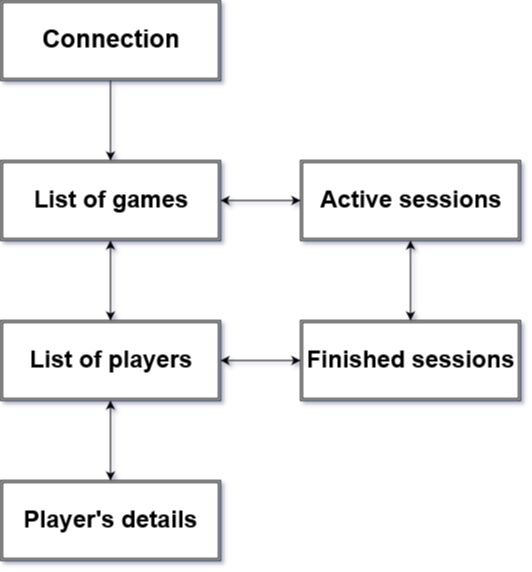

The diagram above was exported from draw.io. Its source (the exported page's mxGraphModel, read from the mxfile embedded in the PNG):
<mxGraphModel dx="1127" dy="546" grid="1" gridSize="10" guides="1" tooltips="1" connect="1" arrows="1" fold="1" page="1" pageScale="1" pageWidth="827" pageHeight="1169" math="0" shadow="0">
  <root>
    <mxCell id="0" />
    <mxCell id="1" parent="0" />
    <mxCell id="BVLQ9J43ZEy-TG3XqTZP-12" value="" style="edgeStyle=orthogonalEdgeStyle;rounded=0;orthogonalLoop=1;jettySize=auto;html=1;" parent="1" source="BVLQ9J43ZEy-TG3XqTZP-1" target="BVLQ9J43ZEy-TG3XqTZP-11" edge="1">
      <mxGeometry relative="1" as="geometry" />
    </mxCell>
    <mxCell id="BVLQ9J43ZEy-TG3XqTZP-1" value="&lt;h1 style=&quot;font-size: 25px&quot;&gt;&lt;font style=&quot;font-size: 25px&quot;&gt;C&lt;font style=&quot;font-size: 25px&quot;&gt;onnection&lt;/font&gt;&lt;/font&gt;&lt;/h1&gt;" style="shape=ext;double=1;rounded=0;whiteSpace=wrap;html=1;" parent="1" vertex="1">
      <mxGeometry x="70" y="40" width="220" height="80" as="geometry" />
    </mxCell>
    <mxCell id="BVLQ9J43ZEy-TG3XqTZP-11" value="&lt;h1&gt;List of games&lt;/h1&gt;" style="shape=ext;double=1;rounded=0;whiteSpace=wrap;html=1;" parent="1" vertex="1">
      <mxGeometry x="70" y="200" width="220" height="80" as="geometry" />
    </mxCell>
    <mxCell id="ppZuyh-84o3ccYqYWX5g-5" value="&lt;h1&gt;Active sessions&lt;br&gt;&lt;/h1&gt;" style="shape=ext;double=1;rounded=0;whiteSpace=wrap;html=1;" vertex="1" parent="1">
      <mxGeometry x="370" y="200" width="220" height="80" as="geometry" />
    </mxCell>
    <mxCell id="ppZuyh-84o3ccYqYWX5g-7" value="&lt;h1&gt;Finished sessions&lt;br&gt;&lt;/h1&gt;" style="shape=ext;double=1;rounded=0;whiteSpace=wrap;html=1;" vertex="1" parent="1">
      <mxGeometry x="370" y="360" width="220" height="80" as="geometry" />
    </mxCell>
    <mxCell id="ppZuyh-84o3ccYqYWX5g-3" value="&lt;h1&gt;List of players&lt;br&gt;&lt;/h1&gt;" style="shape=ext;double=1;rounded=0;whiteSpace=wrap;html=1;" vertex="1" parent="1">
      <mxGeometry x="70" y="360" width="220" height="80" as="geometry" />
    </mxCell>
    <mxCell id="ppZuyh-84o3ccYqYWX5g-25" value="&lt;h1&gt;Player's details&lt;br&gt;&lt;/h1&gt;" style="shape=ext;double=1;rounded=0;whiteSpace=wrap;html=1;" vertex="1" parent="1">
      <mxGeometry x="70" y="520" width="220" height="80" as="geometry" />
    </mxCell>
    <mxCell id="ppZuyh-84o3ccYqYWX5g-20" value="" style="endArrow=classic;startArrow=classic;html=1;exitX=0.5;exitY=0;exitDx=0;exitDy=0;entryX=0.5;entryY=1;entryDx=0;entryDy=0;" edge="1" parent="1" source="ppZuyh-84o3ccYqYWX5g-3" target="BVLQ9J43ZEy-TG3XqTZP-11">
      <mxGeometry width="50" height="50" relative="1" as="geometry">
        <mxPoint x="70" y="510" as="sourcePoint" />
        <mxPoint x="120" y="460" as="targetPoint" />
      </mxGeometry>
    </mxCell>
    <mxCell id="ppZuyh-84o3ccYqYWX5g-22" value="" style="endArrow=classic;startArrow=classic;html=1;exitX=0;exitY=0.5;exitDx=0;exitDy=0;entryX=1;entryY=0.5;entryDx=0;entryDy=0;" edge="1" parent="1" source="ppZuyh-84o3ccYqYWX5g-7" target="ppZuyh-84o3ccYqYWX5g-3">
      <mxGeometry width="50" height="50" relative="1" as="geometry">
        <mxPoint x="70" y="510" as="sourcePoint" />
        <mxPoint x="120" y="460" as="targetPoint" />
      </mxGeometry>
    </mxCell>
    <mxCell id="ppZuyh-84o3ccYqYWX5g-23" value="" style="endArrow=classic;startArrow=classic;html=1;exitX=0.5;exitY=0;exitDx=0;exitDy=0;entryX=0.5;entryY=1;entryDx=0;entryDy=0;" edge="1" parent="1" source="ppZuyh-84o3ccYqYWX5g-7" target="ppZuyh-84o3ccYqYWX5g-5">
      <mxGeometry width="50" height="50" relative="1" as="geometry">
        <mxPoint x="70" y="510" as="sourcePoint" />
        <mxPoint x="120" y="460" as="targetPoint" />
      </mxGeometry>
    </mxCell>
    <mxCell id="ppZuyh-84o3ccYqYWX5g-24" value="" style="endArrow=classic;startArrow=classic;html=1;exitX=0;exitY=0.5;exitDx=0;exitDy=0;entryX=1;entryY=0.5;entryDx=0;entryDy=0;" edge="1" parent="1" source="ppZuyh-84o3ccYqYWX5g-5" target="BVLQ9J43ZEy-TG3XqTZP-11">
      <mxGeometry width="50" height="50" relative="1" as="geometry">
        <mxPoint x="70" y="510" as="sourcePoint" />
        <mxPoint x="120" y="460" as="targetPoint" />
      </mxGeometry>
    </mxCell>
    <mxCell id="ppZuyh-84o3ccYqYWX5g-28" value="" style="endArrow=classic;startArrow=classic;html=1;exitX=0.5;exitY=1;exitDx=0;exitDy=0;entryX=0.5;entryY=0;entryDx=0;entryDy=0;" edge="1" parent="1" source="ppZuyh-84o3ccYqYWX5g-3" target="ppZuyh-84o3ccYqYWX5g-25">
      <mxGeometry width="50" height="50" relative="1" as="geometry">
        <mxPoint x="70" y="670" as="sourcePoint" />
        <mxPoint x="120" y="620" as="targetPoint" />
      </mxGeometry>
    </mxCell>
  </root>
</mxGraphModel>